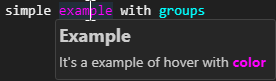

The diagram above was exported from draw.io. Its source (the exported page's mxGraphModel, read from the mxfile embedded in the PNG):
<mxGraphModel dx="276" dy="471" grid="1" gridSize="10" guides="1" tooltips="1" connect="1" arrows="1" fold="1" page="1" pageScale="1" pageWidth="827" pageHeight="1169" background="#202020" math="0" shadow="0">
  <root>
    <mxCell id="0" />
    <mxCell id="1" parent="0" />
    <mxCell id="13" value="&lt;div style=&quot;line-height: 19px&quot;&gt;&lt;font face=&quot;consolas, courier new, monospace&quot;&gt;&lt;span style=&quot;font-size: 14px&quot;&gt;simple &lt;span style=&quot;color: #f0f ; background-color: rgba(38 , 79 , 120 , 0.3)&quot;&gt;example&lt;/span&gt; with &lt;span style=&quot;color: #0ff&quot;&gt;groups&lt;/span&gt;&lt;br&gt;&lt;/span&gt;&lt;/font&gt;&lt;/div&gt;" style="text;html=1;strokeColor=none;fillColor=none;align=center;verticalAlign=middle;whiteSpace=wrap;rounded=0;fontColor=#F0F0F0;" vertex="1" parent="1">
      <mxGeometry width="210" height="20" as="geometry" />
    </mxCell>
    <mxCell id="4" value="&lt;h2 style=&quot;margin: 8px 0px; line-height: 1.1; color: rgb(204, 204, 204); font-family: &amp;quot;segoe wpc&amp;quot;, &amp;quot;segoe ui&amp;quot;, sans-serif;&quot;&gt;Example&lt;/h2&gt;&lt;h4 style=&quot;margin: 8px 0px ; line-height: 1.1 ; color: rgb(204 , 204 , 204) ; font-family: &amp;quot;segoe wpc&amp;quot; , &amp;quot;segoe ui&amp;quot; , sans-serif ; font-size: 14px&quot;&gt;&lt;p style=&quot;margin: 8px 0px 0px; font-family: &amp;quot;segoe wpc&amp;quot;, &amp;quot;segoe ui&amp;quot;, sans-serif; font-weight: 400;&quot;&gt;It's a example of hover with&amp;nbsp;&lt;span style=&quot;margin-bottom: 4px ; display: inline-block ; color: rgb(255 , 0 , 255)&quot;&gt;&lt;strong&gt;color&lt;/strong&gt;&lt;/span&gt;&lt;/p&gt;&lt;/h4&gt;" style="text;html=1;strokeColor=#424242;fillColor=#262626;align=left;verticalAlign=middle;whiteSpace=wrap;rounded=1;labelBackgroundColor=none;labelBorderColor=none;arcSize=4;spacingLeft=2;" parent="1" vertex="1">
      <mxGeometry x="55" y="19" width="220" height="60" as="geometry" />
    </mxCell>
    <mxCell id="6" value="" style="endArrow=none;html=1;strokeColor=#FFFFFF;" edge="1" parent="1">
      <mxGeometry width="50" height="50" relative="1" as="geometry">
        <mxPoint x="90" as="sourcePoint" />
        <mxPoint x="90" y="20" as="targetPoint" />
      </mxGeometry>
    </mxCell>
    <mxCell id="7" value="" style="endArrow=none;html=1;strokeColor=#FFFFFF;" edge="1" parent="1">
      <mxGeometry width="50" height="50" relative="1" as="geometry">
        <mxPoint x="91" as="sourcePoint" />
        <mxPoint x="95" as="targetPoint" />
      </mxGeometry>
    </mxCell>
    <mxCell id="8" value="" style="endArrow=none;html=1;strokeColor=#FFFFFF;" edge="1" parent="1">
      <mxGeometry width="50" height="50" relative="1" as="geometry">
        <mxPoint x="85" as="sourcePoint" />
        <mxPoint x="89" as="targetPoint" />
      </mxGeometry>
    </mxCell>
    <mxCell id="11" value="" style="endArrow=none;html=1;strokeColor=#FFFFFF;" edge="1" parent="1">
      <mxGeometry width="50" height="50" relative="1" as="geometry">
        <mxPoint x="91" y="20" as="sourcePoint" />
        <mxPoint x="95" y="20" as="targetPoint" />
      </mxGeometry>
    </mxCell>
    <mxCell id="12" value="" style="endArrow=none;html=1;strokeColor=#FFFFFF;" edge="1" parent="1">
      <mxGeometry width="50" height="50" relative="1" as="geometry">
        <mxPoint x="85" y="20" as="sourcePoint" />
        <mxPoint x="89" y="20" as="targetPoint" />
      </mxGeometry>
    </mxCell>
  </root>
</mxGraphModel>